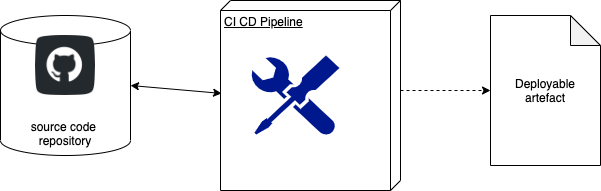

The diagram above was exported from draw.io. Its source (the exported page's mxGraphModel, read from the mxfile embedded in the PNG):
<mxGraphModel dx="1106" dy="-166" grid="1" gridSize="10" guides="1" tooltips="1" connect="1" arrows="1" fold="1" page="1" pageScale="1" pageWidth="827" pageHeight="1169" math="0" shadow="0">
  <root>
    <mxCell id="0" />
    <mxCell id="1" parent="0" />
    <mxCell id="8nZHfo79yYqbaUtWd1KK-6" value="source code &lt;br&gt;repository" style="shape=cylinder3;whiteSpace=wrap;html=1;boundedLbl=1;backgroundOutline=1;size=15;align=center;horizontal=1;verticalAlign=bottom;" vertex="1" parent="1">
      <mxGeometry x="60" y="1400" width="130" height="140" as="geometry" />
    </mxCell>
    <mxCell id="8nZHfo79yYqbaUtWd1KK-1" value="CI CD Pipeline" style="verticalAlign=top;align=left;spacingTop=8;spacingLeft=2;spacingRight=12;shape=cube;size=10;direction=south;fontStyle=4;html=1;fontSize=12;" vertex="1" parent="1">
      <mxGeometry x="280" y="1385" width="180" height="190" as="geometry" />
    </mxCell>
    <mxCell id="8nZHfo79yYqbaUtWd1KK-2" value="Deployable&lt;br&gt;artefact" style="shape=note;whiteSpace=wrap;html=1;backgroundOutline=1;darkOpacity=0.05;fontSize=12;" vertex="1" parent="1">
      <mxGeometry x="550" y="1400" width="110" height="150" as="geometry" />
    </mxCell>
    <mxCell id="8nZHfo79yYqbaUtWd1KK-3" value="" style="endArrow=classic;html=1;fontSize=12;exitX=0;exitY=0;exitDx=90;exitDy=0;exitPerimeter=0;entryX=0;entryY=0.5;entryDx=0;entryDy=0;entryPerimeter=0;dashed=1;" edge="1" parent="1" source="8nZHfo79yYqbaUtWd1KK-1" target="8nZHfo79yYqbaUtWd1KK-2">
      <mxGeometry width="50" height="50" relative="1" as="geometry">
        <mxPoint x="441.98" y="1184" as="sourcePoint" />
        <mxPoint x="560" y="1150" as="targetPoint" />
      </mxGeometry>
    </mxCell>
    <mxCell id="8nZHfo79yYqbaUtWd1KK-4" value="" style="shape=image;html=1;verticalAlign=bottom;verticalLabelPosition=bottom;labelBackgroundColor=#ffffff;imageAspect=0;aspect=fixed;image=https://cdn4.iconfinder.com/data/icons/socialcones/508/Github-128.png;fontSize=12;align=left;" vertex="1" parent="1">
      <mxGeometry x="95" y="1420" width="60" height="60" as="geometry" />
    </mxCell>
    <mxCell id="8nZHfo79yYqbaUtWd1KK-7" value="" style="endArrow=classic;startArrow=classic;html=1;entryX=0.489;entryY=0.994;entryDx=0;entryDy=0;entryPerimeter=0;exitX=1;exitY=0.5;exitDx=0;exitDy=0;exitPerimeter=0;" edge="1" parent="1" source="8nZHfo79yYqbaUtWd1KK-6" target="8nZHfo79yYqbaUtWd1KK-1">
      <mxGeometry width="50" height="50" relative="1" as="geometry">
        <mxPoint x="230" y="1523.5" as="sourcePoint" />
        <mxPoint x="280" y="1473.5" as="targetPoint" />
      </mxGeometry>
    </mxCell>
    <mxCell id="8nZHfo79yYqbaUtWd1KK-8" value="" style="aspect=fixed;pointerEvents=1;shadow=0;dashed=0;html=1;strokeColor=none;labelPosition=center;verticalLabelPosition=bottom;verticalAlign=top;align=center;fillColor=#00188D;shape=mxgraph.mscae.enterprise.tool;" vertex="1" parent="1">
      <mxGeometry x="310" y="1440" width="88.89" height="80" as="geometry" />
    </mxCell>
  </root>
</mxGraphModel>